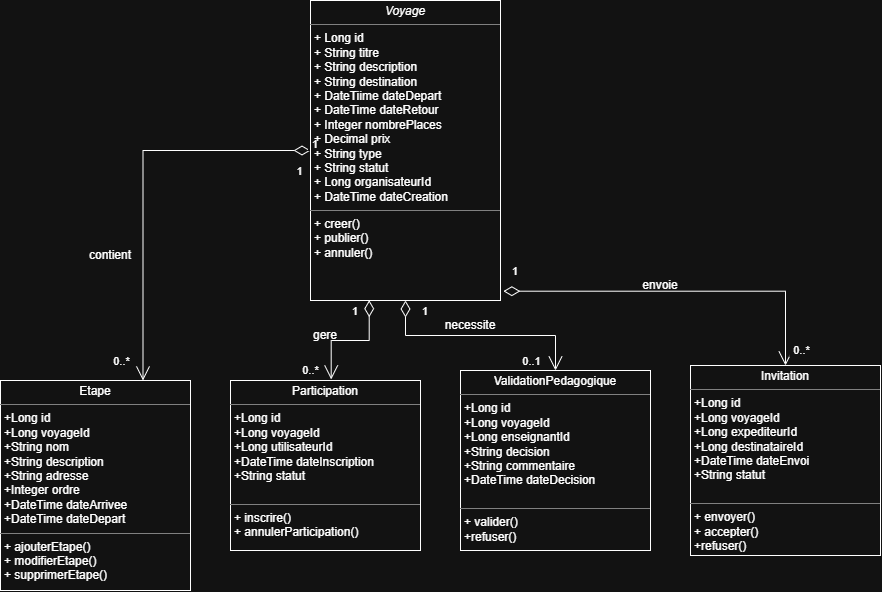

The diagram above was exported from draw.io. Its source (the exported page's mxGraphModel, read from the mxfile embedded in the PNG):
<mxGraphModel dx="1048" dy="711" grid="1" gridSize="10" guides="1" tooltips="1" connect="1" arrows="1" fold="1" page="1" pageScale="1" pageWidth="850" pageHeight="1100" math="0" shadow="0">
  <root>
    <mxCell id="0" />
    <mxCell id="1" parent="0" />
    <mxCell id="pLO-m4lkYADjbEPQ3eu6-2" parent="1" style="verticalAlign=top;align=left;overflow=fill;html=1;whiteSpace=wrap;" value="&lt;p style=&quot;margin:0px;margin-top:4px;text-align:center;&quot;&gt;&lt;i&gt;Voyage&lt;/i&gt;&lt;/p&gt;&lt;hr size=&quot;1&quot; style=&quot;border-style:solid;&quot;&gt;&lt;p style=&quot;margin:0px;margin-left:4px;&quot;&gt;+ Long id&lt;br&gt;+ String titre&lt;/p&gt;&lt;p style=&quot;margin:0px;margin-left:4px;&quot;&gt;+ String description&lt;/p&gt;&lt;p style=&quot;margin:0px;margin-left:4px;&quot;&gt;+ String destination&lt;/p&gt;&lt;p style=&quot;margin:0px;margin-left:4px;&quot;&gt;+ DateTiime dateDepart&lt;/p&gt;&lt;p style=&quot;margin:0px;margin-left:4px;&quot;&gt;+ DateTime dateRetour&lt;/p&gt;&lt;p style=&quot;margin:0px;margin-left:4px;&quot;&gt;+ Integer nombrePlaces&lt;/p&gt;&lt;p style=&quot;margin:0px;margin-left:4px;&quot;&gt;+ Decimal prix&lt;/p&gt;&lt;p style=&quot;margin:0px;margin-left:4px;&quot;&gt;+ String type&lt;/p&gt;&lt;p style=&quot;margin:0px;margin-left:4px;&quot;&gt;+ String statut&lt;/p&gt;&lt;p style=&quot;margin:0px;margin-left:4px;&quot;&gt;+ Long organisateurId&lt;/p&gt;&lt;p style=&quot;margin:0px;margin-left:4px;&quot;&gt;+ DateTime dateCreation&lt;/p&gt;&lt;hr size=&quot;1&quot; style=&quot;border-style:solid;&quot;&gt;&lt;p style=&quot;margin:0px;margin-left:4px;&quot;&gt;+ creer()&lt;br&gt;&lt;/p&gt;&lt;p style=&quot;margin:0px;margin-left:4px;&quot;&gt;+ publier()&lt;/p&gt;&lt;p style=&quot;margin:0px;margin-left:4px;&quot;&gt;+ annuler()&lt;/p&gt;" vertex="1">
      <mxGeometry height="300" width="190" x="380" y="110" as="geometry" />
    </mxCell>
    <mxCell id="pLO-m4lkYADjbEPQ3eu6-3" parent="1" style="verticalAlign=top;align=left;overflow=fill;html=1;whiteSpace=wrap;" value="&lt;p style=&quot;margin:0px;margin-top:4px;text-align:center;&quot;&gt;Etape&lt;/p&gt;&lt;hr size=&quot;1&quot; style=&quot;border-style:solid;&quot;&gt;&lt;p style=&quot;margin:0px;margin-left:4px;&quot;&gt;+Long id&amp;nbsp;&lt;/p&gt;&lt;p style=&quot;margin:0px;margin-left:4px;&quot;&gt;+Long voyageId&amp;nbsp;&lt;/p&gt;&lt;p style=&quot;margin:0px;margin-left:4px;&quot;&gt;+String nom&amp;nbsp;&lt;/p&gt;&lt;p style=&quot;margin:0px;margin-left:4px;&quot;&gt;+String description&amp;nbsp;&lt;/p&gt;&lt;p style=&quot;margin:0px;margin-left:4px;&quot;&gt;&lt;span style=&quot;background-color: transparent; color: light-dark(#000000, var(--ge-light-color, #ffffff));&quot;&gt;+String adresse&amp;nbsp;&lt;/span&gt;&lt;/p&gt;&lt;p style=&quot;margin:0px;margin-left:4px;&quot;&gt;&lt;span style=&quot;background-color: transparent; color: light-dark(#000000, var(--ge-light-color, #ffffff));&quot;&gt;+Integer ordre&amp;nbsp;&lt;/span&gt;&lt;/p&gt;&lt;p style=&quot;margin:0px;margin-left:4px;&quot;&gt;&lt;span style=&quot;background-color: transparent; color: light-dark(#000000, var(--ge-light-color, #ffffff));&quot;&gt;+DateTime dateArrivee&amp;nbsp;&lt;/span&gt;&lt;/p&gt;&lt;p style=&quot;margin:0px;margin-left:4px;&quot;&gt;&lt;span style=&quot;background-color: transparent; color: light-dark(#000000, var(--ge-light-color, #ffffff));&quot;&gt;+DateTime dateDepart&lt;/span&gt;&lt;/p&gt;&lt;hr size=&quot;1&quot; style=&quot;border-style:solid;&quot;&gt;&lt;p style=&quot;margin:0px;margin-left:4px;&quot;&gt;+ ajouterEtape()&lt;/p&gt;&lt;p style=&quot;margin:0px;margin-left:4px;&quot;&gt;+ modifierEtape()&lt;/p&gt;&lt;p style=&quot;margin:0px;margin-left:4px;&quot;&gt;+ supprimerEtape()&lt;/p&gt;" vertex="1">
      <mxGeometry height="210" width="190" x="70" y="490" as="geometry" />
    </mxCell>
    <mxCell id="pLO-m4lkYADjbEPQ3eu6-4" parent="1" style="verticalAlign=top;align=left;overflow=fill;html=1;whiteSpace=wrap;" value="&lt;p style=&quot;margin:0px;margin-top:4px;text-align:center;&quot;&gt;Participation&lt;/p&gt;&lt;hr size=&quot;1&quot; style=&quot;border-style:solid;&quot;&gt;&lt;p style=&quot;margin:0px;margin-left:4px;&quot;&gt;+Long id&amp;nbsp;&lt;/p&gt;&lt;p style=&quot;margin:0px;margin-left:4px;&quot;&gt;+Long voyageId&amp;nbsp;&lt;/p&gt;&lt;p style=&quot;margin:0px;margin-left:4px;&quot;&gt;+Long utilisateurId&amp;nbsp;&lt;/p&gt;&lt;p style=&quot;margin:0px;margin-left:4px;&quot;&gt;+DateTime dateInscription&amp;nbsp;&lt;/p&gt;&lt;p style=&quot;margin:0px;margin-left:4px;&quot;&gt;+String statut&lt;/p&gt;&lt;p style=&quot;margin:0px;margin-left:4px;&quot;&gt;&lt;span style=&quot;color: rgba(0, 0, 0, 0); font-family: monospace; font-size: 1px; white-space: nowrap;&quot;&gt;%3CmxGraphModel%3E%3Croot%3E%3CmxCell%20id%3D%220%22%2F%3E%3CmxCell%20id%3D%221%22%20parent%3D%220%22%2F%3E%3CmxCell%20id%3D%222%22%20parent%3D%221%22%20style%3D%22verticalAlign%3Dtop%3Balign%3Dleft%3Boverflow%3Dfill%3Bhtml%3D1%3BwhiteSpace%3Dwrap%3B%22%20value%3D%22%26lt%3Bp%20style%3D%26quot%3Bmargin%3A0px%3Bmargin-top%3A4px%3Btext-align%3Acenter%3B%26quot%3B%26gt%3BEtape%26lt%3B%2Fp%26gt%3B%26lt%3Bhr%20size%3D%26quot%3B1%26quot%3B%20style%3D%26quot%3Bborder-style%3Asolid%3B%26quot%3B%26gt%3B%26lt%3Bp%20style%3D%26quot%3Bmargin%3A0px%3Bmargin-left%3A4px%3B%26quot%3B%26gt%3B%2BLong%20id%26amp%3Bnbsp%3B%26lt%3B%2Fp%26gt%3B%26lt%3Bp%20style%3D%26quot%3Bmargin%3A0px%3Bmargin-left%3A4px%3B%26quot%3B%26gt%3B%2BLong%20voyageId%26amp%3Bnbsp%3B%26lt%3B%2Fp%26gt%3B%26lt%3Bp%20style%3D%26quot%3Bmargin%3A0px%3Bmargin-left%3A4px%3B%26quot%3B%26gt%3B%2BString%20nom%26amp%3Bnbsp%3B%26lt%3B%2Fp%26gt%3B%26lt%3Bp%20style%3D%26quot%3Bmargin%3A0px%3Bmargin-left%3A4px%3B%26quot%3B%26gt%3B%2BString%20description%26amp%3Bnbsp%3B%26lt%3B%2Fp%26gt%3B%26lt%3Bp%20style%3D%26quot%3Bmargin%3A0px%3Bmargin-left%3A4px%3B%26quot%3B%26gt%3B%26lt%3Bspan%20style%3D%26quot%3Bbackground-color%3A%20transparent%3B%20color%3A%20light-dark(%23000000%2C%20var(--ge-light-color%2C%20%23ffffff))%3B%26quot%3B%26gt%3B%2BString%20adresse%26amp%3Bnbsp%3B%26lt%3B%2Fspan%26gt%3B%26lt%3B%2Fp%26gt%3B%26lt%3Bp%20style%3D%26quot%3Bmargin%3A0px%3Bmargin-left%3A4px%3B%26quot%3B%26gt%3B%26lt%3Bspan%20style%3D%26quot%3Bbackground-color%3A%20transparent%3B%20color%3A%20light-dark(%23000000%2C%20var(--ge-light-color%2C%20%23ffffff))%3B%26quot%3B%26gt%3B%2BInteger%20ordre%26amp%3Bnbsp%3B%26lt%3B%2Fspan%26gt%3B%26lt%3B%2Fp%26gt%3B%26lt%3Bp%20style%3D%26quot%3Bmargin%3A0px%3Bmargin-left%3A4px%3B%26quot%3B%26gt%3B%26lt%3Bspan%20style%3D%26quot%3Bbackground-color%3A%20transparent%3B%20color%3A%20light-dark(%23000000%2C%20var(--ge-light-color%2C%20%23ffffff))%3B%26quot%3B%26gt%3B%2BDateTime%20dateArrivee%26amp%3Bnbsp%3B%26lt%3B%2Fspan%26gt%3B%26lt%3B%2Fp%26gt%3B%26lt%3Bp%20style%3D%26quot%3Bmargin%3A0px%3Bmargin-left%3A4px%3B%26quot%3B%26gt%3B%26lt%3Bspan%20style%3D%26quot%3Bbackground-color%3A%20transparent%3B%20color%3A%20light-dark(%23000000%2C%20var(--ge-light-color%2C%20%23ffffff))%3B%26quot%3B%26gt%3B%2BDateTime%20dateDepart%26lt%3B%2Fspan%26gt%3B%26lt%3B%2Fp%26gt%3B%26lt%3Bhr%20size%3D%26quot%3B1%26quot%3B%20style%3D%26quot%3Bborder-style%3Asolid%3B%26quot%3B%26gt%3B%26lt%3Bp%20style%3D%26quot%3Bmargin%3A0px%3Bmargin-left%3A4px%3B%26quot%3B%26gt%3B%2B%20ajouterEtape()%26lt%3B%2Fp%26gt%3B%26lt%3Bp%20style%3D%26quot%3Bmargin%3A0px%3Bmargin-left%3A4px%3B%26quot%3B%26gt%3B%2B%20modifierEtape()%26lt%3B%2Fp%26gt%3B%26lt%3Bp%20style%3D%26quot%3Bmargin%3A0px%3Bmargin-left%3A4px%3B%26quot%3B%26gt%3B%2B%20supprimerEtape()%26lt%3B%2Fp%26gt%3B%22%20vertex%3D%221%22%3E%3CmxGeometry%20height%3D%22210%22%20width%3D%22190%22%20x%3D%2280%22%20y%3D%22430%22%20as%3D%22geometry%22%2F%3E%3C%2FmxCell%3E%3C%2Froot%3E%3C%2FmxGraphModel%3E&lt;/span&gt;&lt;/p&gt;&lt;hr size=&quot;1&quot; style=&quot;border-style:solid;&quot;&gt;&lt;p style=&quot;margin:0px;margin-left:4px;&quot;&gt;+ inscrire()&lt;/p&gt;&lt;p style=&quot;margin:0px;margin-left:4px;&quot;&gt;+ annulerParticipation()&lt;br&gt;&lt;br&gt;&lt;/p&gt;" vertex="1">
      <mxGeometry height="170" width="190" x="300" y="490" as="geometry" />
    </mxCell>
    <mxCell id="pLO-m4lkYADjbEPQ3eu6-5" parent="1" style="verticalAlign=top;align=left;overflow=fill;html=1;whiteSpace=wrap;" value="&lt;p style=&quot;margin:0px;margin-top:4px;text-align:center;&quot;&gt;ValidationPedagogique&lt;/p&gt;&lt;hr size=&quot;1&quot; style=&quot;border-style:solid;&quot;&gt;&lt;p style=&quot;margin:0px;margin-left:4px;&quot;&gt;+Long id&amp;nbsp;&lt;/p&gt;&lt;p style=&quot;margin:0px;margin-left:4px;&quot;&gt;+Long voyageId&lt;br&gt;  +Long enseignantId&lt;br&gt;  +String decision&lt;br&gt;  +String commentaire&lt;br&gt;  +DateTime dateDecision&lt;/p&gt;&lt;p style=&quot;margin:0px;margin-left:4px;&quot;&gt;&lt;span style=&quot;color: rgba(0, 0, 0, 0); font-family: monospace; font-size: 1px; white-space: nowrap;&quot;&gt;%3CmxGraphModel%3E%3Croot%3E%3CmxCell%20id%3D%220%22%2F%3E%3CmxCell%20id%3D%221%22%20parent%3D%220%22%2F%3E%3CmxCell%20id%3D%222%22%20parent%3D%221%22%20style%3D%22verticalAlign%3Dtop%3Balign%3Dleft%3Boverflow%3Dfill%3Bhtml%3D1%3BwhiteSpace%3Dwrap%3B%22%20value%3D%22%26lt%3Bp%20style%3D%26quot%3Bmargin%3A0px%3Bmargin-top%3A4px%3Btext-align%3Acenter%3B%26quot%3B%26gt%3BEtape%26lt%3B%2Fp%26gt%3B%26lt%3Bhr%20size%3D%26quot%3B1%26quot%3B%20style%3D%26quot%3Bborder-style%3Asolid%3B%26quot%3B%26gt%3B%26lt%3Bp%20style%3D%26quot%3Bmargin%3A0px%3Bmargin-left%3A4px%3B%26quot%3B%26gt%3B%2BLong%20id%26amp%3Bnbsp%3B%26lt%3B%2Fp%26gt%3B%26lt%3Bp%20style%3D%26quot%3Bmargin%3A0px%3Bmargin-left%3A4px%3B%26quot%3B%26gt%3B%2BLong%20voyageId%26amp%3Bnbsp%3B%26lt%3B%2Fp%26gt%3B%26lt%3Bp%20style%3D%26quot%3Bmargin%3A0px%3Bmargin-left%3A4px%3B%26quot%3B%26gt%3B%2BString%20nom%26amp%3Bnbsp%3B%26lt%3B%2Fp%26gt%3B%26lt%3Bp%20style%3D%26quot%3Bmargin%3A0px%3Bmargin-left%3A4px%3B%26quot%3B%26gt%3B%2BString%20description%26amp%3Bnbsp%3B%26lt%3B%2Fp%26gt%3B%26lt%3Bp%20style%3D%26quot%3Bmargin%3A0px%3Bmargin-left%3A4px%3B%26quot%3B%26gt%3B%26lt%3Bspan%20style%3D%26quot%3Bbackground-color%3A%20transparent%3B%20color%3A%20light-dark(%23000000%2C%20var(--ge-light-color%2C%20%23ffffff))%3B%26quot%3B%26gt%3B%2BString%20adresse%26amp%3Bnbsp%3B%26lt%3B%2Fspan%26gt%3B%26lt%3B%2Fp%26gt%3B%26lt%3Bp%20style%3D%26quot%3Bmargin%3A0px%3Bmargin-left%3A4px%3B%26quot%3B%26gt%3B%26lt%3Bspan%20style%3D%26quot%3Bbackground-color%3A%20transparent%3B%20color%3A%20light-dark(%23000000%2C%20var(--ge-light-color%2C%20%23ffffff))%3B%26quot%3B%26gt%3B%2BInteger%20ordre%26amp%3Bnbsp%3B%26lt%3B%2Fspan%26gt%3B%26lt%3B%2Fp%26gt%3B%26lt%3Bp%20style%3D%26quot%3Bmargin%3A0px%3Bmargin-left%3A4px%3B%26quot%3B%26gt%3B%26lt%3Bspan%20style%3D%26quot%3Bbackground-color%3A%20transparent%3B%20color%3A%20light-dark(%23000000%2C%20var(--ge-light-color%2C%20%23ffffff))%3B%26quot%3B%26gt%3B%2BDateTime%20dateArrivee%26amp%3Bnbsp%3B%26lt%3B%2Fspan%26gt%3B%26lt%3B%2Fp%26gt%3B%26lt%3Bp%20style%3D%26quot%3Bmargin%3A0px%3Bmargin-left%3A4px%3B%26quot%3B%26gt%3B%26lt%3Bspan%20style%3D%26quot%3Bbackground-color%3A%20transparent%3B%20color%3A%20light-dark(%23000000%2C%20var(--ge-light-color%2C%20%23ffffff))%3B%26quot%3B%26gt%3B%2BDateTime%20dateDepart%26lt%3B%2Fspan%26gt%3B%26lt%3B%2Fp%26gt%3B%26lt%3Bhr%20size%3D%26quot%3B1%26quot%3B%20style%3D%26quot%3Bborder-style%3Asolid%3B%26quot%3B%26gt%3B%26lt%3Bp%20style%3D%26quot%3Bmargin%3A0px%3Bmargin-left%3A4px%3B%26quot%3B%26gt%3B%2B%20ajouterEtape()%26lt%3B%2Fp%26gt%3B%26lt%3Bp%20style%3D%26quot%3Bmargin%3A0px%3Bmargin-left%3A4px%3B%26quot%3B%26gt%3B%2B%20modifierEtape()%26lt%3B%2Fp%26gt%3B%26lt%3Bp%20style%3D%26quot%3Bmargin%3A0px%3Bmargin-left%3A4px%3B%26quot%3B%26gt%3B%2B%20supprimerEtape()%26lt%3B%2Fp%26gt%3B%22%20vertex%3D%221%22%3E%3CmxGeometry%20height%3D%22210%22%20width%3D%22190%22%20x%3D%2280%22%20y%3D%22430%22%20as%3D%22geometry%22%2F%3E%3C%2FmxCell%3E%3C%2Froot%3E%3C%2FmxGraphModel%3E&lt;/span&gt;&lt;/p&gt;&lt;hr size=&quot;1&quot; style=&quot;border-style:solid;&quot;&gt;&lt;p style=&quot;margin:0px;margin-left:4px;&quot;&gt;+ valider()&lt;/p&gt;&lt;p style=&quot;margin:0px;margin-left:4px;&quot;&gt;+refuser()&lt;br&gt;&lt;br&gt;&lt;/p&gt;" vertex="1">
      <mxGeometry height="180" width="190" x="530" y="480" as="geometry" />
    </mxCell>
    <mxCell id="pLO-m4lkYADjbEPQ3eu6-6" parent="1" style="verticalAlign=top;align=left;overflow=fill;html=1;whiteSpace=wrap;" value="&lt;p style=&quot;margin:0px;margin-top:4px;text-align:center;&quot;&gt;Invitation&lt;/p&gt;&lt;hr size=&quot;1&quot; style=&quot;border-style:solid;&quot;&gt;&lt;p style=&quot;margin:0px;margin-left:4px;&quot;&gt;+Long id&amp;nbsp;&lt;/p&gt;&lt;p style=&quot;margin:0px;margin-left:4px;&quot;&gt;+Long voyageId&lt;br&gt;  +Long expediteurId&lt;br&gt;  +Long destinataireId&lt;br&gt;  +DateTime dateEnvoi&lt;br&gt;  +String statut&lt;/p&gt;&lt;p style=&quot;margin:0px;margin-left:4px;&quot;&gt;&lt;span style=&quot;color: rgba(0, 0, 0, 0); font-family: monospace; font-size: 1px; white-space: nowrap;&quot;&gt;%3CmxGraphModel%3E%3Croot%3E%3CmxCell%20id%3D%220%22%2F%3E%3CmxCell%20id%3D%221%22%20parent%3D%220%22%2F%3E%3CmxCell%20id%3D%222%22%20parent%3D%221%22%20style%3D%22verticalAlign%3Dtop%3Balign%3Dleft%3Boverflow%3Dfill%3Bhtml%3D1%3BwhiteSpace%3Dwrap%3B%22%20value%3D%22%26lt%3Bp%20style%3D%26quot%3Bmargin%3A0px%3Bmargin-top%3A4px%3Btext-align%3Acenter%3B%26quot%3B%26gt%3BEtape%26lt%3B%2Fp%26gt%3B%26lt%3Bhr%20size%3D%26quot%3B1%26quot%3B%20style%3D%26quot%3Bborder-style%3Asolid%3B%26quot%3B%26gt%3B%26lt%3Bp%20style%3D%26quot%3Bmargin%3A0px%3Bmargin-left%3A4px%3B%26quot%3B%26gt%3B%2BLong%20id%26amp%3Bnbsp%3B%26lt%3B%2Fp%26gt%3B%26lt%3Bp%20style%3D%26quot%3Bmargin%3A0px%3Bmargin-left%3A4px%3B%26quot%3B%26gt%3B%2BLong%20voyageId%26amp%3Bnbsp%3B%26lt%3B%2Fp%26gt%3B%26lt%3Bp%20style%3D%26quot%3Bmargin%3A0px%3Bmargin-left%3A4px%3B%26quot%3B%26gt%3B%2BString%20nom%26amp%3Bnbsp%3B%26lt%3B%2Fp%26gt%3B%26lt%3Bp%20style%3D%26quot%3Bmargin%3A0px%3Bmargin-left%3A4px%3B%26quot%3B%26gt%3B%2BString%20description%26amp%3Bnbsp%3B%26lt%3B%2Fp%26gt%3B%26lt%3Bp%20style%3D%26quot%3Bmargin%3A0px%3Bmargin-left%3A4px%3B%26quot%3B%26gt%3B%26lt%3Bspan%20style%3D%26quot%3Bbackground-color%3A%20transparent%3B%20color%3A%20light-dark(%23000000%2C%20var(--ge-light-color%2C%20%23ffffff))%3B%26quot%3B%26gt%3B%2BString%20adresse%26amp%3Bnbsp%3B%26lt%3B%2Fspan%26gt%3B%26lt%3B%2Fp%26gt%3B%26lt%3Bp%20style%3D%26quot%3Bmargin%3A0px%3Bmargin-left%3A4px%3B%26quot%3B%26gt%3B%26lt%3Bspan%20style%3D%26quot%3Bbackground-color%3A%20transparent%3B%20color%3A%20light-dark(%23000000%2C%20var(--ge-light-color%2C%20%23ffffff))%3B%26quot%3B%26gt%3B%2BInteger%20ordre%26amp%3Bnbsp%3B%26lt%3B%2Fspan%26gt%3B%26lt%3B%2Fp%26gt%3B%26lt%3Bp%20style%3D%26quot%3Bmargin%3A0px%3Bmargin-left%3A4px%3B%26quot%3B%26gt%3B%26lt%3Bspan%20style%3D%26quot%3Bbackground-color%3A%20transparent%3B%20color%3A%20light-dark(%23000000%2C%20var(--ge-light-color%2C%20%23ffffff))%3B%26quot%3B%26gt%3B%2BDateTime%20dateArrivee%26amp%3Bnbsp%3B%26lt%3B%2Fspan%26gt%3B%26lt%3B%2Fp%26gt%3B%26lt%3Bp%20style%3D%26quot%3Bmargin%3A0px%3Bmargin-left%3A4px%3B%26quot%3B%26gt%3B%26lt%3Bspan%20style%3D%26quot%3Bbackground-color%3A%20transparent%3B%20color%3A%20light-dark(%23000000%2C%20var(--ge-light-color%2C%20%23ffffff))%3B%26quot%3B%26gt%3B%2BDateTime%20dateDepart%26lt%3B%2Fspan%26gt%3B%26lt%3B%2Fp%26gt%3B%26lt%3Bhr%20size%3D%26quot%3B1%26quot%3B%20style%3D%26quot%3Bborder-style%3Asolid%3B%26quot%3B%26gt%3B%26lt%3Bp%20style%3D%26quot%3Bmargin%3A0px%3Bmargin-left%3A4px%3B%26quot%3B%26gt%3B%2B%20ajouterEtape()%26lt%3B%2Fp%26gt%3B%26lt%3Bp%20style%3D%26quot%3Bmargin%3A0px%3Bmargin-left%3A4px%3B%26quot%3B%26gt%3B%2B%20modifierEtape()%26lt%3B%2Fp%26gt%3B%26lt%3Bp%20style%3D%26quot%3Bmargin%3A0px%3Bmargin-left%3A4px%3B%26quot%3B%26gt%3B%2B%20supprimerEtape()%26lt%3B%2Fp%26gt%3B%22%20vertex%3D%221%22%3E%3CmxGeometry%20height%3D%22210%22%20width%3D%22190%22%20x%3D%2280%22%20y%3D%22430%22%20as%3D%22geometry%22%2F%3E%3C%2FmxCell%3E%3C%2Froot%3E%3C%2FmxGraphModel%3E&lt;/span&gt;&lt;/p&gt;&lt;hr size=&quot;1&quot; style=&quot;border-style:solid;&quot;&gt;&lt;p style=&quot;margin:0px;margin-left:4px;&quot;&gt;+ envoyer()&lt;/p&gt;&lt;p style=&quot;margin:0px;margin-left:4px;&quot;&gt;+ accepter()&lt;/p&gt;&lt;p style=&quot;margin:0px;margin-left:4px;&quot;&gt;+refuser()&lt;/p&gt;" vertex="1">
      <mxGeometry height="190" width="190" x="760" y="475" as="geometry" />
    </mxCell>
    <mxCell id="pLO-m4lkYADjbEPQ3eu6-7" edge="1" parent="1" source="pLO-m4lkYADjbEPQ3eu6-2" style="endArrow=open;html=1;endSize=12;startArrow=diamondThin;startSize=14;startFill=0;edgeStyle=orthogonalEdgeStyle;align=left;verticalAlign=bottom;rounded=0;defaultLabelBackgroundColor=page;labelPadding=0 4;exitX=0;exitY=0.5;exitDx=0;exitDy=0;entryX=0.75;entryY=0;entryDx=0;entryDy=0;" target="pLO-m4lkYADjbEPQ3eu6-3" value="1">
      <mxGeometry relative="1" x="-1" y="3" as="geometry">
        <mxPoint x="490" y="380" as="sourcePoint" />
        <mxPoint x="650" y="380" as="targetPoint" />
      </mxGeometry>
    </mxCell>
    <mxCell id="pLO-m4lkYADjbEPQ3eu6-8" connectable="0" parent="pLO-m4lkYADjbEPQ3eu6-7" style="edgeLabel;html=1;align=center;verticalAlign=middle;resizable=0;points=[];inheritText=1;defaultLabelBackgroundColor=page;labelPadding=0 4;" value="1" vertex="1">
      <mxGeometry relative="1" x="-0.9407" y="1" as="geometry">
        <mxPoint y="19" as="offset" />
      </mxGeometry>
    </mxCell>
    <mxCell id="pLO-m4lkYADjbEPQ3eu6-9" connectable="0" parent="pLO-m4lkYADjbEPQ3eu6-7" style="edgeLabel;html=1;align=center;verticalAlign=middle;resizable=0;points=[];inheritText=1;defaultLabelBackgroundColor=page;labelPadding=0 4;" value="0..*" vertex="1">
      <mxGeometry relative="1" x="0.97" y="-4" as="geometry">
        <mxPoint x="-18" y="-14" as="offset" />
      </mxGeometry>
    </mxCell>
    <mxCell id="pLO-m4lkYADjbEPQ3eu6-10" parent="1" style="text;html=1;whiteSpace=wrap;strokeColor=none;fillColor=none;align=center;verticalAlign=middle;rounded=0;" value="contient" vertex="1">
      <mxGeometry height="30" width="60" x="150" y="350" as="geometry" />
    </mxCell>
    <mxCell id="pLO-m4lkYADjbEPQ3eu6-11" edge="1" parent="1" source="pLO-m4lkYADjbEPQ3eu6-2" style="endArrow=open;html=1;endSize=12;startArrow=diamondThin;startSize=14;startFill=0;edgeStyle=orthogonalEdgeStyle;align=left;verticalAlign=bottom;rounded=0;defaultLabelBackgroundColor=page;labelPadding=0 4;exitX=0.309;exitY=0.999;exitDx=0;exitDy=0;exitPerimeter=0;entryX=0.53;entryY=-0.006;entryDx=0;entryDy=0;entryPerimeter=0;" target="pLO-m4lkYADjbEPQ3eu6-4" value="1">
      <mxGeometry relative="1" x="-0.6537" y="-19" as="geometry">
        <mxPoint as="offset" />
        <mxPoint x="260" y="470" as="sourcePoint" />
        <mxPoint x="420" y="470" as="targetPoint" />
      </mxGeometry>
    </mxCell>
    <mxCell id="pLO-m4lkYADjbEPQ3eu6-13" connectable="0" parent="pLO-m4lkYADjbEPQ3eu6-11" style="edgeLabel;html=1;align=center;verticalAlign=middle;resizable=0;points=[];inheritText=1;defaultLabelBackgroundColor=page;labelPadding=0 4;" value="0..*" vertex="1">
      <mxGeometry relative="1" x="0.9298" y="2" as="geometry">
        <mxPoint x="-23" y="-5" as="offset" />
      </mxGeometry>
    </mxCell>
    <mxCell id="pLO-m4lkYADjbEPQ3eu6-12" parent="1" style="text;html=1;whiteSpace=wrap;strokeColor=none;fillColor=none;align=center;verticalAlign=middle;rounded=0;" value="gere" vertex="1">
      <mxGeometry height="30" width="60" x="365" y="430" as="geometry" />
    </mxCell>
    <mxCell id="pLO-m4lkYADjbEPQ3eu6-15" edge="1" parent="1" source="pLO-m4lkYADjbEPQ3eu6-2" style="endArrow=open;html=1;endSize=12;startArrow=diamondThin;startSize=14;startFill=0;edgeStyle=orthogonalEdgeStyle;align=left;verticalAlign=bottom;rounded=0;defaultLabelBackgroundColor=page;labelPadding=0 4;exitX=0.5;exitY=1;exitDx=0;exitDy=0;entryX=0.5;entryY=0;entryDx=0;entryDy=0;" target="pLO-m4lkYADjbEPQ3eu6-5" value="1">
      <mxGeometry relative="1" x="-0.8182" y="15" as="geometry">
        <mxPoint as="offset" />
        <mxPoint x="540" y="460" as="sourcePoint" />
        <mxPoint x="700" y="460" as="targetPoint" />
      </mxGeometry>
    </mxCell>
    <mxCell id="pLO-m4lkYADjbEPQ3eu6-16" connectable="0" parent="pLO-m4lkYADjbEPQ3eu6-15" style="edgeLabel;html=1;align=center;verticalAlign=middle;resizable=0;points=[];inheritText=1;defaultLabelBackgroundColor=page;labelPadding=0 4;" value="0..1" vertex="1">
      <mxGeometry relative="1" x="0.9063" y="-2" as="geometry">
        <mxPoint x="-23" as="offset" />
      </mxGeometry>
    </mxCell>
    <mxCell id="pLO-m4lkYADjbEPQ3eu6-17" parent="1" style="text;html=1;whiteSpace=wrap;strokeColor=none;fillColor=none;align=center;verticalAlign=middle;rounded=0;" value="necessite" vertex="1">
      <mxGeometry height="30" width="60" x="510" y="420" as="geometry" />
    </mxCell>
    <mxCell id="pLO-m4lkYADjbEPQ3eu6-18" edge="1" parent="1" source="pLO-m4lkYADjbEPQ3eu6-2" style="endArrow=open;html=1;endSize=12;startArrow=diamondThin;startSize=14;startFill=0;edgeStyle=orthogonalEdgeStyle;align=left;verticalAlign=bottom;rounded=0;defaultLabelBackgroundColor=page;labelPadding=0 4;exitX=1.015;exitY=0.969;exitDx=0;exitDy=0;exitPerimeter=0;entryX=0.5;entryY=0;entryDx=0;entryDy=0;" target="pLO-m4lkYADjbEPQ3eu6-6" value="1">
      <mxGeometry relative="1" x="-0.9607" y="11" as="geometry">
        <mxPoint as="offset" />
        <mxPoint x="640" y="460" as="sourcePoint" />
        <mxPoint x="850" y="470" as="targetPoint" />
      </mxGeometry>
    </mxCell>
    <mxCell id="pLO-m4lkYADjbEPQ3eu6-20" connectable="0" parent="pLO-m4lkYADjbEPQ3eu6-18" style="edgeLabel;html=1;align=center;verticalAlign=middle;resizable=0;points=[];inheritText=1;defaultLabelBackgroundColor=page;labelPadding=0 4;" value="0..*" vertex="1">
      <mxGeometry relative="1" x="0.9896" y="1" as="geometry">
        <mxPoint x="14" y="-14" as="offset" />
      </mxGeometry>
    </mxCell>
    <mxCell id="pLO-m4lkYADjbEPQ3eu6-21" parent="1" style="text;html=1;whiteSpace=wrap;strokeColor=none;fillColor=none;align=center;verticalAlign=middle;rounded=0;" value="envoie" vertex="1">
      <mxGeometry height="30" width="60" x="700" y="380" as="geometry" />
    </mxCell>
  </root>
</mxGraphModel>